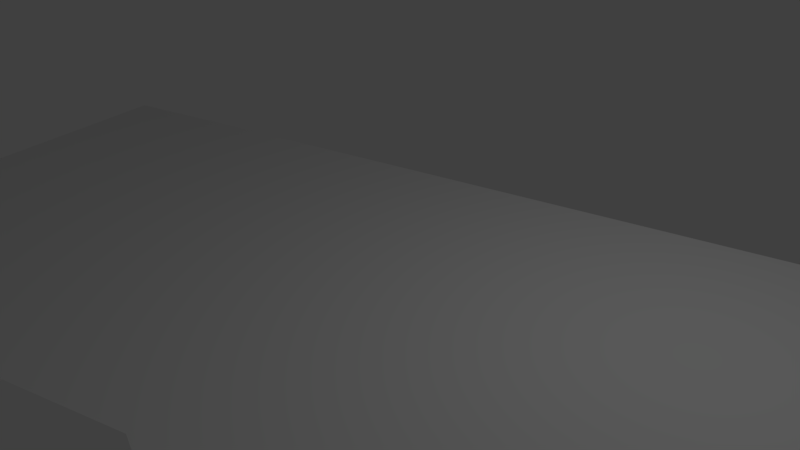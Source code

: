# Source: chao.blend  (saved by Blender 2.79.0; exported with 4.5.12 LTS)
import bpy
from mathutils import Matrix  # noqa: F401  (used for matrix-valued properties, if any)

bpy.ops.wm.read_factory_settings(use_empty=True)
scene = bpy.context.scene
scene.name = 'Scene'

# ---- collections
col_collection_1 = bpy.data.collections.new('Collection 1'); scene.collection.children.link(col_collection_1)

# ---- world
world_world = bpy.data.worlds.new('World'); scene.world = world_world
world_world.color = (0.05088, 0.05088, 0.05088)
world_world.use_sun_shadow = False
world_world.sun_shadow_jitter_overblur = 0.0
world_world.cycles.sampling_method = 'MANUAL'

# ---- cameras
cam_camera = bpy.data.cameras.new('Camera')
cam_camera.clip_end = 100.0
cam_camera.lens = 35.0
cam_camera.sensor_width = 32.0
cam_camera.sensor_height = 18.0
cam_camera.ortho_scale = 7.314
cam_camera.dof.focus_distance = 0.0
cam_camera.dof.aperture_fstop = 128.0

# ---- lights
light_lamp = bpy.data.lights.new('Lamp', 'POINT')
light_lamp.transmission_factor = 0.0
light_lamp.cutoff_distance = 30.0
light_lamp.energy = 100.0
light_lamp.shadow_buffer_clip_start = 1.001
light_lamp.shadow_soft_size = 0.1
light_lamp.shadow_maximum_resolution = 0.006
light_lamp.use_absolute_resolution = True

# ---- meshes
me_plane_000 = bpy.data.meshes.new('Plane.000')
me_plane_000.from_pydata([(-0.9389, -0.9809, -1.863e-09), (0.9389, -1.029, -1.863e-09), (-0.9389, 1.019, -1.863e-09), (0.9389, 0.9709, -1.863e-09), (-0.5863, -0.9797, -1.863e-09), (-0.6065, 1.02, -1.863e-09), (-1.419, -3.033, -2.461e-08), (2.43, -1.864, 0.0), (2.428, -1.708, 0.0), (-1.198, -3.041, -2.32e-08), (-0.7122, -3.0, -2.01e-08), (-0.2873, -2.967, -1.739e-08), (0.004178, -2.94, -1.552e-08), (0.58, -2.904, -1.185e-08), (1.168, -2.862, -8.099e-09), (1.366, -2.854, -6.83e-09), (1.363, -2.722, -6.847e-09), (1.315, -2.717, -7.151e-09), (1.31, -2.064, -7.152e-09), (1.312, -2.019, -7.138e-09), (1.322, -1.969, -7.072e-09), (1.335, -1.945, -6.985e-09), (1.354, -1.935, -6.864e-09), (1.37, -1.937, -6.766e-09), (1.589, -1.921, -5.367e-09), (1.806, -1.913, -3.978e-09), (2.067, -1.893, -2.313e-09), (2.361, -1.871, -4.394e-10), (2.416, -1.867, -8.922e-11), (2.372, -1.727, -3.609e-10), (2.39, -1.632, -2.411e-10), (2.402, -1.511, -1.601e-10), (2.404, -1.389, -1.385e-10), (2.406, -1.299, -1.239e-10), (2.37, -1.654, -3.686e-10), (2.378, -1.531, -3.148e-10), (2.368, -1.457, -3.723e-10), (2.365, -1.376, -3.858e-10), (2.36, -1.284, -4.147e-10), (2.354, -1.227, -4.531e-10), (2.335, -1.162, -5.712e-10), (2.314, -1.133, -7.05e-10), (2.281, -1.107, -9.106e-10), (2.257, -1.094, -1.066e-09), (2.221, -1.074, -1.291e-09), (2.204, -1.066, -1.401e-09), (2.185, -1.057, -1.521e-09), (2.169, -1.05, -1.622e-09), (2.155, -1.054, -1.71e-09), (2.144, -1.068, -1.781e-09), (2.111, -1.065, -1.993e-09), (2.085, -1.063, -2.163e-09), (2.062, -1.067, -2.304e-09), (2.031, -1.067, -2.507e-09), (1.947, -1.075, -3.038e-09), (1.699, -1.098, -4.626e-09), (1.607, -1.113, -5.209e-09), (1.175, -1.127, -7.97e-09), (-1.42, -2.917, -2.461e-08), (-0.9475, -1.228, -2.151e-08), (-0.9453, -1.312, -2.15e-08), (-0.9352, -1.656, -2.146e-08), (-0.9365, -1.737, -2.147e-08), (-0.9645, -1.753, -2.165e-08), (-0.9777, -1.821, -2.173e-08), (-0.9735, -1.897, -2.171e-08), (-0.972, -1.924, -2.17e-08), (-0.9848, -1.961, -2.179e-08), (-0.9854, -2.07, -2.18e-08), (-0.9298, -2.075, -2.144e-08), (-0.9292, -2.221, -2.144e-08), (-0.9389, -2.355, -2.151e-08), (-0.9628, -2.396, -2.167e-08), (-1.011, -2.415, -2.197e-08), (-1.064, -2.435, -2.231e-08), (-1.125, -2.431, -2.27e-08), (-1.167, -2.423, -2.297e-08), (-1.245, -2.429, -2.347e-08), (-1.305, -2.448, -2.385e-08), (-1.359, -2.535, -2.42e-08), (-1.375, -2.678, -2.431e-08), (-1.372, -2.817, -2.43e-08), (-1.36, -2.876, -2.422e-08), (-1.383, -2.9, -2.437e-08), (-1.249, -2.535, -2.35e-08), (-1.291, -2.563, -2.377e-08), (-1.314, -2.628, -2.392e-08), (-1.324, -2.702, -2.399e-08), (-1.319, -2.779, -2.396e-08), (-1.301, -2.865, -2.385e-08), (-1.277, -2.892, -2.369e-08), (-1.28, -2.804, -2.371e-08), (-1.277, -2.71, -2.369e-08), (-1.272, -2.655, -2.365e-08), (-1.256, -2.598, -2.355e-08), (-0.9387, -2.556, -2.152e-08), (-1.032, -2.535, -2.212e-08), (-1.098, -2.54, -2.254e-08), (-1.143, -2.543, -2.282e-08), (-1.182, -2.555, -2.307e-08), (-1.202, -2.576, -2.32e-08), (-1.223, -2.614, -2.334e-08), (-1.236, -2.672, -2.342e-08), (-1.234, -2.743, -2.341e-08), (-1.225, -2.801, -2.336e-08), (-1.217, -2.846, -2.331e-08), (-1.2, -2.871, -2.32e-08), (-1.184, -2.886, -2.31e-08), (-1.124, -2.883, -2.272e-08), (-1.037, -2.88, -2.217e-08), (-0.9676, -2.871, -2.172e-08), (-0.9528, -2.842, -2.162e-08), (-0.9402, -2.807, -2.154e-08), (-0.9314, -2.744, -2.148e-08), (-0.9324, -2.632, -2.148e-08), (-0.883, -2.468, -2.116e-08), (0.5553, -2.203, -1.197e-08), (-0.8805, -2.743, -2.116e-08), (0.2866, -2.729, -1.371e-08), (-0.864, -2.813, -2.106e-08), (-0.8415, -2.852, -2.091e-08), (-0.805, -2.861, -2.068e-08), (-0.5055, -2.835, -1.877e-08), (-0.2295, -2.814, -1.701e-08), (0.2554, -2.773, -1.391e-08), (-0.8851, -2.613, -2.118e-08), (0.3596, -2.627, -1.324e-08), (0.4985, -2.403, -1.234e-08), (0.5377, -2.335, -1.209e-08), (0.5506, -2.285, -1.201e-08), (0.5562, -2.228, -1.197e-08), (-0.868, -2.11, -2.105e-08), (-0.8828, -2.14, -2.114e-08), (-0.8852, -2.222, -2.116e-08), (-0.885, -2.343, -2.117e-08), (0.553, -2.138, -1.198e-08), (0.5545, -2.082, -1.197e-08), (0.5436, -2.03, -1.204e-08), (0.5205, -1.997, -1.219e-08), (0.467, -1.99, -1.253e-08), (-0.5613, -2.047, -1.909e-08), (-0.8066, -2.058, -2.065e-08), (-0.8574, -2.074, -2.098e-08), (0.6089, -2.193, -1.163e-08), (1.101, -2.103, -8.488e-09), (0.3892, -2.728, -1.306e-08), (0.8046, -2.723, -1.041e-08), (0.3769, -2.746, -1.314e-08), (0.3669, -2.769, -1.32e-08), (0.3941, -2.779, -1.303e-08), (0.4383, -2.774, -1.275e-08), (0.5415, -2.765, -1.209e-08), (0.6248, -2.767, -1.156e-08), (0.7804, -2.753, -1.056e-08), (0.6081, -2.268, -1.164e-08), (0.5984, -2.34, -1.17e-08), (0.5847, -2.395, -1.179e-08), (0.54, -2.474, -1.208e-08), (0.5084, -2.525, -1.229e-08), (0.4782, -2.568, -1.248e-08), (0.4167, -2.678, -1.288e-08), (0.8193, -2.705, -1.031e-08), (0.961, -2.489, -9.399e-09), (1.053, -2.348, -8.807e-09), (1.084, -2.314, -8.605e-09), (1.099, -2.262, -8.506e-09), (1.104, -2.206, -8.472e-09), (1.101, -2.147, -8.486e-09), (0.63, -2.005, -1.149e-08), (0.6172, -2.115, -1.157e-08), (0.6093, -2.171, -1.163e-08), (1.105, -2.073, -8.461e-09), (1.102, -2.03, -8.474e-09), (1.091, -1.976, -8.544e-09), (1.072, -1.958, -8.662e-09), (1.045, -1.957, -8.838e-09), (1.153, -2.093, -8.154e-09), (1.262, -2.073, -7.456e-09), (0.9056, -2.722, -9.763e-09), (1.221, -2.718, -7.748e-09), (1.149, -2.172, -8.185e-09), (1.149, -2.23, -8.187e-09), (1.138, -2.34, -8.261e-09), (1.127, -2.379, -8.336e-09), (1.106, -2.427, -8.472e-09), (1.081, -2.462, -8.629e-09), (1.048, -2.503, -8.845e-09), (1.002, -2.569, -9.14e-09), (1.251, -2.685, -7.559e-09), (1.266, -2.636, -7.459e-09), (1.272, -2.611, -7.419e-09), (1.275, -2.587, -7.402e-09), (1.268, -2.547, -7.443e-09), (1.265, -2.482, -7.46e-09), (1.266, -2.412, -7.449e-09), (1.265, -2.337, -7.454e-09), (1.261, -2.245, -7.472e-09), (1.261, -2.155, -7.467e-09), (1.261, -2.033, -7.464e-09), (1.249, -1.967, -7.536e-09), (1.216, -1.942, -7.745e-09), (1.193, -1.959, -7.896e-09), (1.168, -1.981, -8.051e-09), (1.158, -2.041, -8.122e-09), (1.259, -2.051, -7.476e-09), (2.307, -1.719, -7.75e-10), (2.218, -1.708, -1.34e-09), (2.209, -1.459, -1.389e-09), (2.207, -1.547, -1.404e-09), (2.204, -1.626, -1.428e-09), (2.205, -1.659, -1.421e-09), (2.319, -1.652, -6.921e-10), (2.329, -1.58, -6.292e-10), (2.327, -1.509, -6.4e-10), (2.311, -1.446, -7.372e-10), (2.29, -1.428, -8.709e-10), (2.258, -1.413, -1.074e-09), (2.232, -1.432, -1.24e-09), (2.323, -1.32, -6.523e-10), (2.321, -1.28, -6.625e-10), (2.311, -1.247, -7.281e-10), (2.287, -1.21, -8.791e-10), (2.259, -1.215, -1.058e-09), (2.236, -1.207, -1.206e-09), (2.217, -1.225, -1.328e-09), (2.212, -1.259, -1.358e-09), (2.235, -1.283, -1.213e-09), (2.265, -1.292, -1.022e-09), (2.294, -1.314, -8.385e-10), (2.138, -1.698, -1.855e-09), (1.755, -1.65, -4.291e-09), (1.691, -1.752, -4.709e-09), (1.868, -1.754, -3.576e-09), (2.009, -1.747, -2.68e-09), (2.099, -1.758, -2.101e-09), (2.128, -1.735, -1.918e-09), (2.146, -1.644, -1.798e-09), (2.151, -1.581, -1.764e-09), (2.149, -1.497, -1.773e-09), (2.131, -1.453, -1.882e-09), (2.099, -1.429, -2.086e-09), (2.062, -1.417, -2.326e-09), (2.015, -1.423, -2.623e-09), (1.949, -1.418, -3.044e-09), (1.915, -1.428, -3.263e-09), (1.887, -1.442, -3.441e-09), (1.682, -1.641, -4.758e-09), (1.316, -1.595, -7.092e-09), (1.318, -1.669, -7.081e-09), (1.325, -1.73, -7.042e-09), (1.342, -1.768, -6.936e-09), (1.369, -1.779, -6.76e-09), (1.398, -1.778, -6.577e-09), (1.439, -1.793, -6.316e-09), (1.486, -1.796, -6.018e-09), (1.52, -1.796, -5.799e-09), (1.551, -1.784, -5.601e-09), (1.593, -1.746, -5.333e-09), (1.644, -1.682, -5.006e-09), (1.797, -1.441, -4.018e-09), (1.366, -1.476, -6.769e-09), (1.331, -1.476, -6.989e-09), (1.318, -1.497, -7.076e-09), (1.314, -1.545, -7.101e-09), (1.729, -1.556, -4.453e-09), (1.256, -1.587, -7.473e-09), (1.155, -1.575, -8.119e-09), (1.151, -1.633, -8.147e-09), (1.159, -1.715, -8.1e-09), (1.159, -1.775, -8.103e-09), (1.198, -1.788, -7.856e-09), (1.212, -1.777, -7.761e-09), (1.237, -1.795, -7.605e-09), (1.249, -1.741, -7.525e-09), (1.253, -1.662, -7.493e-09), (1.258, -1.542, -7.457e-09), (1.25, -1.507, -7.507e-09), (1.225, -1.489, -7.663e-09), (1.184, -1.5, -7.926e-09), (1.168, -1.51, -8.028e-09), (1.099, -1.568, -8.472e-09), (0.7037, -1.518, -1.099e-08), (0.6425, -1.511, -1.138e-08), (1.068, -1.819, -8.681e-09), (1.09, -1.765, -8.543e-09), (1.094, -1.689, -8.514e-09), (1.103, -1.632, -8.454e-09), (0.6197, -1.552, -1.153e-08), (0.6123, -1.616, -1.158e-08), (0.6089, -1.687, -1.161e-08), (0.6141, -1.763, -1.158e-08), (0.6256, -1.81, -1.151e-08), (0.6499, -1.831, -1.135e-08), (0.6797, -1.831, -1.116e-08), (0.9352, -1.821, -9.531e-09), (1.091, -1.513, -8.52e-09), (1.041, -1.504, -8.843e-09), (0.8532, -1.498, -1.004e-08), (0.539, -1.498, -1.204e-08), (0.5288, -1.826, -1.212e-08), (0.5553, -1.754, -1.195e-08), (0.5648, -1.657, -1.189e-08), (0.5566, -1.588, -1.193e-08), (0.09686, -1.541, -1.487e-08), (0.1308, -1.617, -1.465e-08), (0.216, -1.73, -1.412e-08), (0.2896, -1.81, -1.365e-08), (0.327, -1.838, -1.341e-08), (0.002753, -1.551, -1.547e-08), (-0.5734, -1.616, -1.915e-08), (0.1829, -1.858, -1.433e-08), (-0.5698, -1.923, -1.914e-08), (-0.5884, -1.902, -1.926e-08), (-0.6104, -1.845, -1.939e-08), (-0.6191, -1.747, -1.944e-08), (-0.6069, -1.68, -1.936e-08), (-0.7047, -1.631, -1.998e-08), (-0.8647, -1.648, -2.101e-08), (-0.8347, -1.893, -2.083e-08), (-0.771, -1.902, -2.042e-08), (-0.7303, -1.894, -2.016e-08), (-0.7014, -1.851, -1.997e-08), (-0.6869, -1.759, -1.988e-08), (-0.6857, -1.677, -1.986e-08), (-0.8755, -1.718, -2.108e-08), (-0.8826, -1.762, -2.112e-08), (-0.8569, -1.781, -2.096e-08), (-0.8498, -1.836, -2.092e-08), (-0.8583, -1.487, -2.096e-08), (-0.7853, -1.499, -2.049e-08), (-0.7474, -1.478, -2.025e-08), (-0.7005, -1.448, -1.995e-08), (-0.7015, -1.402, -1.995e-08), (-0.7574, -1.383, -2.031e-08), (-0.8074, -1.388, -2.063e-08), (-0.8516, -1.389, -2.091e-08), (-0.8816, -1.443, -2.11e-08), (-0.6202, -1.451, -1.944e-08), (-0.395, -1.46, -1.8e-08), (-0.4244, -1.377, -1.818e-08), (-0.6097, -1.354, -1.936e-08), (-0.6257, -1.401, -1.947e-08), (-0.3993, -1.421, -1.803e-08), (-0.6132, -1.452, -1.939e-08), (1.091, -1.278, -8.509e-09), (0.6379, -1.286, -1.14e-08), (0.6315, -1.391, -1.145e-08), (0.799, -1.401, -1.038e-08), (0.9325, -1.396, -9.528e-09), (1.051, -1.373, -8.773e-09), (1.078, -1.374, -8.599e-09), (1.087, -1.333, -8.542e-09), (0.6164, -1.323, -1.154e-08), (0.6082, -1.336, -1.159e-08), (0.6096, -1.368, -1.159e-08), (0.9414, -1.138, -9.459e-09), (0.9415, -1.281, -9.465e-09)], [], [(4, 1, 3, 5), (0, 4, 5, 2), (6, 9, 10, 11, 12, 13, 14, 15, 16, 17, 179, 178, 146, 153, 152, 151, 150, 149, 148, 147, 145, 118, 124, 123, 122, 121, 120, 119, 117, 113, 112, 111, 110, 109, 108, 107, 106, 105, 104, 103, 102, 93, 92, 91, 90, 89, 88, 87, 80, 81, 82, 83, 58), (29, 34, 35, 36, 37, 38, 218, 228, 227, 226, 225, 344, 351, 350, 349, 348, 347, 346, 354, 353, 352, 345, 60, 340, 339, 298, 282, 281, 297, 296, 295, 280, 266, 279, 278, 277, 276, 275, 265, 247, 263, 262, 261, 260, 259, 264, 246, 230, 245, 244, 243, 242, 241, 240, 239, 238, 237, 236, 229, 206, 210, 209, 208, 207, 217, 216, 215, 214, 213, 212, 211, 205), (80, 87, 86, 85, 84, 115, 134, 133, 132, 131, 142, 141, 140, 139, 138, 137, 136, 135, 116, 143, 170, 169, 168, 175, 174, 173, 172, 171, 176, 203, 202, 201, 200, 199, 198, 18, 19, 20, 21, 22, 23, 24, 25, 26, 27, 28, 7, 8, 29, 205, 206, 229, 235, 234, 233, 232, 231, 230, 246, 258, 257, 256, 255, 254, 253, 252, 251, 250, 249, 248, 247, 265, 274, 273, 272, 271, 270, 269, 268, 267, 266, 280, 286, 285, 284, 283, 294, 293, 292, 291, 290, 289, 301, 300, 299, 307, 306, 305, 304, 303, 308, 310, 311, 312, 313, 314, 315, 309, 316, 323, 322, 321, 320, 319, 318, 327, 326, 325, 324, 317, 61, 62, 63, 64, 65, 66, 67, 68, 69, 70, 71, 72, 73, 74, 75, 76, 77, 78, 79), (93, 102, 101, 100, 99, 98, 97, 96, 95, 114, 113, 117, 125, 115, 84, 94), (116, 130, 129, 128, 127, 126, 118, 145, 160, 159, 158, 157, 156, 155, 154, 143), (145, 147, 148, 149, 150, 151, 152, 153, 146), (144, 167, 166, 165, 164, 163, 162, 161, 146, 178, 187, 186, 185, 184, 183, 182, 181, 180, 176), (177, 197, 196, 195, 194, 193, 192, 191, 190, 189, 188, 179, 17, 18), (18, 198, 204, 177), (176, 171, 144), (355, 356, 344, 225, 224, 223, 222, 221, 220, 219, 218, 38, 39, 40, 41, 42, 43, 44, 45, 46, 47, 48, 49, 50, 51, 52, 53, 54, 55, 56, 57), (61, 317, 316, 309, 308, 303, 298, 338, 343, 337, 331, 330, 329, 328, 336, 60), (302, 301, 289, 288, 287, 282, 298), (60, 336, 335, 334, 333, 332, 331, 337, 341, 340), (339, 342, 338, 298), (339, 338, 342), (60, 345, 356, 355, 59), (4, 0, 59, 355, 1)])
me_plane_000.use_remesh_preserve_volume = False
me_plane_000.use_remesh_preserve_attributes = False
me_plane_000.use_mirror_vertex_groups = False
me_plane_000.update()

# ---- objects
ob_lamp = bpy.data.objects.new('Lamp', light_lamp)
ob_camera = bpy.data.objects.new('Camera', cam_camera)
ob_plane_001 = bpy.data.objects.new('Plane.001', me_plane_000)

# ---- transforms, parenting, visibility, modifiers, constraints
ob_lamp.location = (4.076, 1.005, 5.904)
ob_lamp.rotation_euler = (0.6503, 0.05522, 1.866)
ob_lamp.lock_rotations_4d = False
ob_lamp.empty_display_type = 'ARROWS'
ob_lamp.color = (0.0, 0.0, 0.0, 0.0)
ob_lamp.lineart.crease_threshold = 0.0
ob_camera.location = (7.481, -6.508, 5.344)
ob_camera.rotation_euler = (1.109, 0.0, 0.8149)
ob_camera.lock_rotations_4d = False
ob_camera.empty_display_type = 'ARROWS'
ob_camera.color = (0.0, 0.0, 0.0, 0.0)
ob_camera.display_type = 'WIRE'
ob_camera.lineart.crease_threshold = 0.0
ob_plane_001.location = (0.0, 0.0, 0.0)
ob_plane_001.rotation_euler = (0.0, -0.0, 0.2626)
ob_plane_001.scale = (7.32, 2.653, 3.632)
ob_plane_001.lineart.crease_threshold = 0.0

# ---- collection membership
col_collection_1.objects.link(ob_lamp)
col_collection_1.objects.link(ob_camera)
col_collection_1.objects.link(ob_plane_001)

# ---- scene / render settings (as saved in the file)
scene.camera = ob_camera
scene.frame_start = 1; scene.frame_end = 250; scene.frame_set(1)
scene.render.engine = 'BLENDER_EEVEE_NEXT'
scene.render.resolution_percentage = 50
scene.render.dither_intensity = 0.0
scene.cycles.use_denoising = False
scene.cycles.samples = 128
scene.cycles.sampling_pattern = 'TABULATED_SOBOL'
scene.cycles.use_adaptive_sampling = False
scene.cycles.use_light_tree = False
scene.cycles.blur_glossy = 0.0
scene.cycles.sample_clamp_indirect = 0.0
scene.view_settings.view_transform = 'Standard'
bpy.context.view_layer.update()
